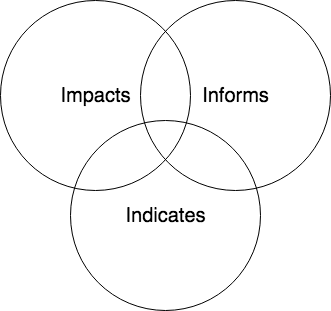

The diagram above was exported from draw.io. Its source (the exported page's mxGraphModel, read from the mxfile embedded in the PNG):
<mxGraphModel dx="511" dy="658" grid="1" gridSize="10" guides="1" tooltips="1" connect="1" arrows="1" fold="1" page="1" pageScale="1" pageWidth="850" pageHeight="1100" math="0" shadow="0">
  <root>
    <mxCell id="0" />
    <mxCell id="1" parent="0" />
    <mxCell id="tUO_38D-hDBloibTXmSU-2" value="&lt;font style=&quot;font-size: 20px&quot;&gt;Impacts&lt;/font&gt;" style="ellipse;whiteSpace=wrap;html=1;aspect=fixed;fillColor=none;" vertex="1" parent="1">
      <mxGeometry x="100" y="140" width="190" height="190" as="geometry" />
    </mxCell>
    <mxCell id="tUO_38D-hDBloibTXmSU-3" value="&lt;font style=&quot;font-size: 20px&quot;&gt;Informs&lt;/font&gt;" style="ellipse;whiteSpace=wrap;html=1;aspect=fixed;fillColor=none;" vertex="1" parent="1">
      <mxGeometry x="240" y="140" width="190" height="190" as="geometry" />
    </mxCell>
    <mxCell id="tUO_38D-hDBloibTXmSU-4" value="&lt;font style=&quot;font-size: 20px&quot;&gt;Indicates&lt;/font&gt;" style="ellipse;whiteSpace=wrap;html=1;aspect=fixed;fillColor=none;" vertex="1" parent="1">
      <mxGeometry x="170" y="260" width="190" height="190" as="geometry" />
    </mxCell>
  </root>
</mxGraphModel>